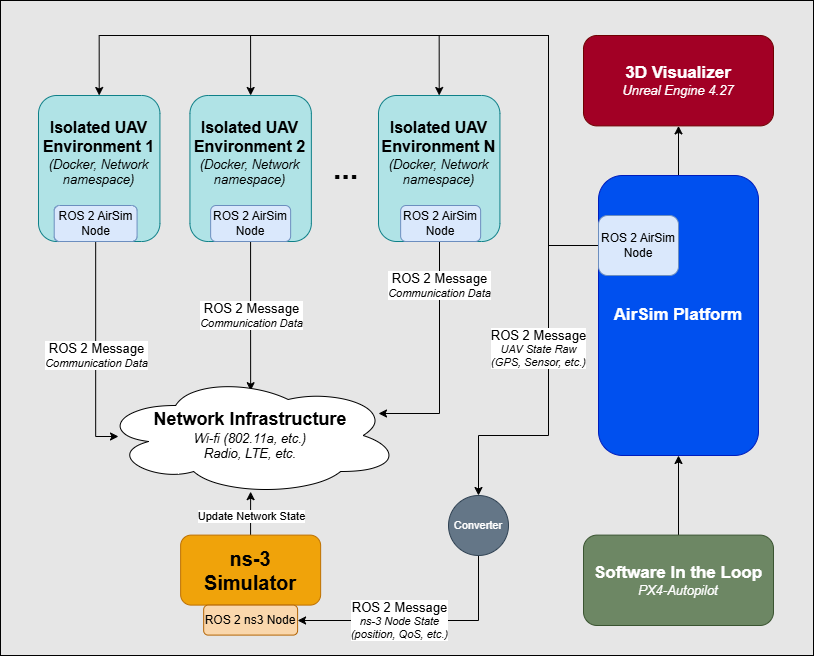

The diagram above was exported from draw.io. Its source (the exported page's mxGraphModel, read from the mxfile embedded in the PNG):
<mxGraphModel dx="1052" dy="638" grid="0" gridSize="10" guides="1" tooltips="1" connect="1" arrows="1" fold="1" page="0" pageScale="1" pageWidth="850" pageHeight="1100" background="#FFFFFF" math="0" shadow="0">
  <root>
    <mxCell id="0" />
    <mxCell id="1" parent="0" />
    <mxCell id="8vokYioGJBEXTBhB_fzM-86" value="" style="rounded=0;whiteSpace=wrap;html=1;fillColor=#E6E6E6;" vertex="1" parent="1">
      <mxGeometry x="2" y="265" width="813" height="655" as="geometry" />
    </mxCell>
    <mxCell id="8vokYioGJBEXTBhB_fzM-60" style="edgeStyle=orthogonalEdgeStyle;rounded=0;orthogonalLoop=1;jettySize=auto;html=1;entryX=0.5;entryY=1;entryDx=0;entryDy=0;" edge="1" parent="1" source="8vokYioGJBEXTBhB_fzM-45" target="8vokYioGJBEXTBhB_fzM-49">
      <mxGeometry relative="1" as="geometry" />
    </mxCell>
    <mxCell id="8vokYioGJBEXTBhB_fzM-45" value="&lt;font style=&quot;&quot;&gt;&lt;b style=&quot;font-size: 17px;&quot;&gt;Software In the Loop&lt;/b&gt;&lt;br&gt;&lt;i style=&quot;&quot;&gt;&lt;font style=&quot;font-size: 13px;&quot;&gt;PX4-Autopilot&lt;/font&gt;&lt;/i&gt;&lt;/font&gt;" style="rounded=1;whiteSpace=wrap;html=1;fillColor=#6d8764;fontColor=#ffffff;strokeColor=#3A5431;" vertex="1" parent="1">
      <mxGeometry x="585" y="799.6" width="190" height="90.4" as="geometry" />
    </mxCell>
    <mxCell id="8vokYioGJBEXTBhB_fzM-55" style="edgeStyle=orthogonalEdgeStyle;rounded=0;orthogonalLoop=1;jettySize=auto;html=1;entryX=0.5;entryY=0;entryDx=0;entryDy=0;exitX=0;exitY=0.5;exitDx=0;exitDy=0;" edge="1" parent="1" source="8vokYioGJBEXTBhB_fzM-68" target="8vokYioGJBEXTBhB_fzM-61">
      <mxGeometry relative="1" as="geometry">
        <mxPoint x="585" y="530" as="sourcePoint" />
        <mxPoint x="445" y="750" as="targetPoint" />
        <Array as="points">
          <mxPoint x="550" y="510" />
          <mxPoint x="550" y="700" />
          <mxPoint x="480" y="700" />
        </Array>
      </mxGeometry>
    </mxCell>
    <mxCell id="8vokYioGJBEXTBhB_fzM-63" value="&lt;div style=&quot;forced-color-adjust: none; color: rgb(0, 0, 0); font-family: Helvetica; font-size: 11px; font-style: normal; font-variant-ligatures: normal; font-variant-caps: normal; font-weight: 400; letter-spacing: normal; orphans: 2; text-align: center; text-indent: 0px; text-transform: none; widows: 2; word-spacing: 0px; -webkit-text-stroke-width: 0px; white-space: nowrap; text-decoration-thickness: initial; text-decoration-style: initial; text-decoration-color: initial;&quot;&gt;&lt;font style=&quot;forced-color-adjust: none; font-size: 13px;&quot;&gt;ROS 2 Message&lt;/font&gt;&lt;/div&gt;&lt;i style=&quot;forced-color-adjust: none; color: rgb(0, 0, 0); font-family: Helvetica; font-size: 11px; font-variant-ligatures: normal; font-variant-caps: normal; font-weight: 400; letter-spacing: normal; orphans: 2; text-align: center; text-indent: 0px; text-transform: none; widows: 2; word-spacing: 0px; -webkit-text-stroke-width: 0px; white-space: nowrap; text-decoration-thickness: initial; text-decoration-style: initial; text-decoration-color: initial;&quot;&gt;UAV State Raw&lt;br style=&quot;forced-color-adjust: none;&quot;&gt;(GPS, Sensor, etc.)&lt;/i&gt;" style="edgeLabel;html=1;align=center;verticalAlign=middle;resizable=1;points=[];resizeHeight=0;resizeWidth=0;" vertex="1" connectable="0" parent="8vokYioGJBEXTBhB_fzM-55">
      <mxGeometry x="-0.2252" relative="1" as="geometry">
        <mxPoint x="-10" y="9" as="offset" />
      </mxGeometry>
    </mxCell>
    <mxCell id="8vokYioGJBEXTBhB_fzM-70" style="edgeStyle=orthogonalEdgeStyle;rounded=0;orthogonalLoop=1;jettySize=auto;html=1;entryX=0.5;entryY=1;entryDx=0;entryDy=0;" edge="1" parent="1" source="8vokYioGJBEXTBhB_fzM-49" target="8vokYioGJBEXTBhB_fzM-69">
      <mxGeometry relative="1" as="geometry" />
    </mxCell>
    <mxCell id="8vokYioGJBEXTBhB_fzM-49" value="&lt;b&gt;&lt;font style=&quot;font-size: 17px;&quot;&gt;AirSim Platform&lt;/font&gt;&lt;/b&gt;" style="rounded=1;whiteSpace=wrap;html=1;fillColor=#0050ef;strokeColor=#001DBC;fontColor=#ffffff;" vertex="1" parent="1">
      <mxGeometry x="600" y="440" width="160" height="280" as="geometry" />
    </mxCell>
    <mxCell id="8vokYioGJBEXTBhB_fzM-44" style="edgeStyle=orthogonalEdgeStyle;rounded=0;orthogonalLoop=1;jettySize=auto;html=1;entryX=0.5;entryY=0.968;entryDx=0;entryDy=0;entryPerimeter=0;" edge="1" parent="1" source="8vokYioGJBEXTBhB_fzM-31" target="8vokYioGJBEXTBhB_fzM-46">
      <mxGeometry relative="1" as="geometry">
        <mxPoint x="252" y="760" as="targetPoint" />
      </mxGeometry>
    </mxCell>
    <mxCell id="8vokYioGJBEXTBhB_fzM-85" value="Update Network State" style="edgeLabel;html=1;align=center;verticalAlign=middle;resizable=0;points=[];" vertex="1" connectable="0" parent="8vokYioGJBEXTBhB_fzM-44">
      <mxGeometry x="-0.3955" relative="1" as="geometry">
        <mxPoint y="-6" as="offset" />
      </mxGeometry>
    </mxCell>
    <mxCell id="8vokYioGJBEXTBhB_fzM-31" value="&lt;b style=&quot;&quot;&gt;&lt;font style=&quot;font-size: 20px;&quot;&gt;ns-3 Simulator&lt;/font&gt;&lt;/b&gt;" style="rounded=1;whiteSpace=wrap;html=1;fillColor=#f0a30a;fontColor=#000000;strokeColor=#BD7000;" vertex="1" parent="1">
      <mxGeometry x="182.14000000000001" y="799.6" width="140" height="70" as="geometry" />
    </mxCell>
    <mxCell id="8vokYioGJBEXTBhB_fzM-36" style="edgeStyle=orthogonalEdgeStyle;rounded=0;orthogonalLoop=1;jettySize=auto;html=1;" edge="1" parent="1" source="8vokYioGJBEXTBhB_fzM-33">
      <mxGeometry relative="1" as="geometry">
        <mxPoint x="120" y="701" as="targetPoint" />
        <Array as="points">
          <mxPoint x="97.14285714285714" y="701.4000000000001" />
        </Array>
      </mxGeometry>
    </mxCell>
    <mxCell id="8vokYioGJBEXTBhB_fzM-33" value="&lt;font style=&quot;&quot;&gt;&lt;b style=&quot;font-size: 16px;&quot;&gt;&lt;font style=&quot;font-size: 16px;&quot;&gt;Isolated UAV Environment 1&lt;/font&gt;&lt;/b&gt;&lt;br&gt;&lt;i style=&quot;&quot;&gt;&lt;font style=&quot;font-size: 13px;&quot;&gt;(Docker, Network namespace)&lt;/font&gt;&lt;/i&gt;&lt;/font&gt;&lt;div&gt;&lt;font style=&quot;&quot;&gt;&lt;i style=&quot;&quot;&gt;&lt;font style=&quot;font-size: 13px;&quot;&gt;&lt;br&gt;&lt;/font&gt;&lt;/i&gt;&lt;/font&gt;&lt;/div&gt;&lt;div&gt;&lt;font style=&quot;&quot;&gt;&lt;i style=&quot;&quot;&gt;&lt;font style=&quot;font-size: 13px;&quot;&gt;&lt;br&gt;&lt;/font&gt;&lt;/i&gt;&lt;/font&gt;&lt;/div&gt;" style="rounded=1;whiteSpace=wrap;html=1;fillColor=#b0e3e6;strokeColor=#0e8088;" vertex="1" parent="1">
      <mxGeometry x="40" y="360" width="121.43" height="146" as="geometry" />
    </mxCell>
    <mxCell id="8vokYioGJBEXTBhB_fzM-34" value="&lt;font style=&quot;&quot;&gt;&lt;b style=&quot;font-size: 16px;&quot;&gt;&lt;font style=&quot;font-size: 16px;&quot;&gt;Isolated UAV Environment 2&lt;/font&gt;&lt;/b&gt;&lt;br&gt;&lt;i style=&quot;&quot;&gt;&lt;font style=&quot;font-size: 13px;&quot;&gt;(Docker, Network namespace)&lt;/font&gt;&lt;/i&gt;&lt;/font&gt;&lt;div&gt;&lt;font style=&quot;&quot;&gt;&lt;i style=&quot;&quot;&gt;&lt;font style=&quot;font-size: 13px;&quot;&gt;&lt;br&gt;&lt;/font&gt;&lt;/i&gt;&lt;/font&gt;&lt;/div&gt;&lt;div&gt;&lt;font style=&quot;&quot;&gt;&lt;i style=&quot;&quot;&gt;&lt;font style=&quot;font-size: 13px;&quot;&gt;&lt;br&gt;&lt;/font&gt;&lt;/i&gt;&lt;/font&gt;&lt;/div&gt;" style="rounded=1;whiteSpace=wrap;html=1;fillColor=#b0e3e6;strokeColor=#0e8088;" vertex="1" parent="1">
      <mxGeometry x="191.43" y="360" width="121.43" height="146" as="geometry" />
    </mxCell>
    <mxCell id="8vokYioGJBEXTBhB_fzM-39" style="edgeStyle=orthogonalEdgeStyle;rounded=0;orthogonalLoop=1;jettySize=auto;html=1;exitX=0.5;exitY=1;exitDx=0;exitDy=0;" edge="1" parent="1" source="8vokYioGJBEXTBhB_fzM-54">
      <mxGeometry relative="1" as="geometry">
        <mxPoint x="380" y="678" as="targetPoint" />
        <Array as="points">
          <mxPoint x="441" y="678" />
        </Array>
      </mxGeometry>
    </mxCell>
    <mxCell id="8vokYioGJBEXTBhB_fzM-35" value="&lt;font style=&quot;&quot;&gt;&lt;b style=&quot;&quot;&gt;&lt;font style=&quot;font-size: 16px;&quot;&gt;Isolated UAV Environment N&lt;/font&gt;&lt;/b&gt;&lt;br&gt;&lt;i style=&quot;&quot;&gt;&lt;font style=&quot;font-size: 13px;&quot;&gt;(Docker, Network namespace)&lt;/font&gt;&lt;/i&gt;&lt;/font&gt;&lt;div&gt;&lt;font style=&quot;&quot;&gt;&lt;i style=&quot;&quot;&gt;&lt;font style=&quot;font-size: 13px;&quot;&gt;&lt;br&gt;&lt;/font&gt;&lt;/i&gt;&lt;/font&gt;&lt;/div&gt;&lt;div&gt;&lt;font style=&quot;&quot;&gt;&lt;i style=&quot;&quot;&gt;&lt;font style=&quot;font-size: 13px;&quot;&gt;&lt;br&gt;&lt;/font&gt;&lt;/i&gt;&lt;/font&gt;&lt;/div&gt;" style="rounded=1;whiteSpace=wrap;html=1;fillColor=#b0e3e6;strokeColor=#0e8088;" vertex="1" parent="1">
      <mxGeometry x="380" y="360" width="121.43" height="146" as="geometry" />
    </mxCell>
    <mxCell id="8vokYioGJBEXTBhB_fzM-37" value="&lt;b&gt;&lt;font style=&quot;font-size: 30px;&quot;&gt;...&lt;/font&gt;&lt;/b&gt;" style="text;html=1;align=center;verticalAlign=middle;resizable=0;points=[];autosize=1;strokeColor=none;fillColor=none;" vertex="1" parent="1">
      <mxGeometry x="322.1542857142857" y="408" width="50" height="50" as="geometry" />
    </mxCell>
    <mxCell id="8vokYioGJBEXTBhB_fzM-38" style="edgeStyle=orthogonalEdgeStyle;rounded=0;orthogonalLoop=1;jettySize=auto;html=1;entryX=0.5;entryY=0;entryDx=0;entryDy=0;" edge="1" parent="1" source="8vokYioGJBEXTBhB_fzM-34">
      <mxGeometry relative="1" as="geometry">
        <mxPoint x="252.14499999999998" y="655.2" as="targetPoint" />
      </mxGeometry>
    </mxCell>
    <mxCell id="8vokYioGJBEXTBhB_fzM-46" value="&lt;font style=&quot;font-size: 13px;&quot;&gt;&lt;b style=&quot;font-size: 17px;&quot;&gt;&lt;font style=&quot;font-size: 18px;&quot;&gt;Network Infrastructure&lt;/font&gt;&lt;/b&gt;&lt;br&gt;&lt;i&gt;Wi-fi (802.11a, etc.)&lt;br&gt;Radio,&amp;nbsp;&lt;/i&gt;&lt;/font&gt;&lt;i style=&quot;font-size: 13px;&quot;&gt;&lt;span style=&quot;background-color: initial;&quot;&gt;LTE,&amp;nbsp;&lt;/span&gt;&lt;span style=&quot;background-color: initial;&quot;&gt;etc.&lt;/span&gt;&lt;/i&gt;" style="ellipse;shape=cloud;whiteSpace=wrap;html=1;" vertex="1" parent="1">
      <mxGeometry x="102.14" y="640" width="300" height="120" as="geometry" />
    </mxCell>
    <mxCell id="8vokYioGJBEXTBhB_fzM-52" value="ROS 2 AirSim Node" style="rounded=1;whiteSpace=wrap;html=1;fillColor=#dae8fc;strokeColor=#6c8ebf;" vertex="1" parent="1">
      <mxGeometry x="55.71" y="470" width="82.86" height="36" as="geometry" />
    </mxCell>
    <mxCell id="8vokYioGJBEXTBhB_fzM-53" value="ROS 2 AirSim Node" style="rounded=1;whiteSpace=wrap;html=1;fillColor=#dae8fc;strokeColor=#6c8ebf;" vertex="1" parent="1">
      <mxGeometry x="212.14" y="470" width="80" height="36" as="geometry" />
    </mxCell>
    <mxCell id="8vokYioGJBEXTBhB_fzM-54" value="ROS 2 AirSim Node" style="rounded=1;whiteSpace=wrap;html=1;fillColor=#dae8fc;strokeColor=#6c8ebf;" vertex="1" parent="1">
      <mxGeometry x="402.14000000000004" y="470" width="80" height="36" as="geometry" />
    </mxCell>
    <mxCell id="8vokYioGJBEXTBhB_fzM-62" style="edgeStyle=orthogonalEdgeStyle;rounded=0;orthogonalLoop=1;jettySize=auto;html=1;entryX=1;entryY=0.5;entryDx=0;entryDy=0;" edge="1" parent="1" source="8vokYioGJBEXTBhB_fzM-61" target="8vokYioGJBEXTBhB_fzM-67">
      <mxGeometry relative="1" as="geometry">
        <Array as="points">
          <mxPoint x="480" y="885" />
          <mxPoint x="299" y="885" />
        </Array>
      </mxGeometry>
    </mxCell>
    <mxCell id="8vokYioGJBEXTBhB_fzM-66" value="&lt;div&gt;&lt;div&gt;&lt;font style=&quot;font-size: 13px;&quot;&gt;ROS 2 Message&lt;/font&gt;&lt;/div&gt;&lt;i&gt;ns-3 Node State&lt;br&gt;(position, QoS, etc.)&lt;/i&gt;&lt;/div&gt;" style="edgeLabel;html=1;align=center;verticalAlign=middle;resizable=0;points=[];" vertex="1" connectable="0" parent="8vokYioGJBEXTBhB_fzM-62">
      <mxGeometry x="0.3622" relative="1" as="geometry">
        <mxPoint x="23" as="offset" />
      </mxGeometry>
    </mxCell>
    <mxCell id="8vokYioGJBEXTBhB_fzM-61" value="&lt;font style=&quot;font-size: 11px;&quot;&gt;Converter&lt;/font&gt;" style="ellipse;whiteSpace=wrap;html=1;aspect=fixed;fillColor=#647687;fontColor=#ffffff;strokeColor=#314354;" vertex="1" parent="1">
      <mxGeometry x="450" y="760" width="60" height="60" as="geometry" />
    </mxCell>
    <mxCell id="8vokYioGJBEXTBhB_fzM-67" value="ROS 2 ns3 Node" style="rounded=1;whiteSpace=wrap;html=1;fillColor=#fad7ac;strokeColor=#b46504;" vertex="1" parent="1">
      <mxGeometry x="205.17000000000002" y="869.6" width="93.93" height="30" as="geometry" />
    </mxCell>
    <mxCell id="8vokYioGJBEXTBhB_fzM-73" style="edgeStyle=orthogonalEdgeStyle;rounded=0;orthogonalLoop=1;jettySize=auto;html=1;entryX=0.5;entryY=0;entryDx=0;entryDy=0;" edge="1" parent="1" source="8vokYioGJBEXTBhB_fzM-68" target="8vokYioGJBEXTBhB_fzM-34">
      <mxGeometry relative="1" as="geometry">
        <Array as="points">
          <mxPoint x="550" y="510" />
          <mxPoint x="550" y="300" />
          <mxPoint x="252" y="300" />
        </Array>
      </mxGeometry>
    </mxCell>
    <mxCell id="8vokYioGJBEXTBhB_fzM-74" style="edgeStyle=orthogonalEdgeStyle;rounded=0;orthogonalLoop=1;jettySize=auto;html=1;entryX=0.5;entryY=0;entryDx=0;entryDy=0;" edge="1" parent="1" source="8vokYioGJBEXTBhB_fzM-68" target="8vokYioGJBEXTBhB_fzM-33">
      <mxGeometry relative="1" as="geometry">
        <Array as="points">
          <mxPoint x="550" y="510" />
          <mxPoint x="550" y="300" />
          <mxPoint x="101" y="300" />
        </Array>
      </mxGeometry>
    </mxCell>
    <mxCell id="8vokYioGJBEXTBhB_fzM-76" style="edgeStyle=orthogonalEdgeStyle;rounded=0;orthogonalLoop=1;jettySize=auto;html=1;exitX=0;exitY=0.5;exitDx=0;exitDy=0;entryX=0.5;entryY=0;entryDx=0;entryDy=0;" edge="1" parent="1" source="8vokYioGJBEXTBhB_fzM-68" target="8vokYioGJBEXTBhB_fzM-35">
      <mxGeometry relative="1" as="geometry">
        <Array as="points">
          <mxPoint x="550" y="510" />
          <mxPoint x="550" y="300" />
          <mxPoint x="441" y="300" />
        </Array>
      </mxGeometry>
    </mxCell>
    <mxCell id="8vokYioGJBEXTBhB_fzM-68" value="ROS 2 AirSim Node" style="rounded=1;whiteSpace=wrap;html=1;fillColor=#dae8fc;strokeColor=#6c8ebf;" vertex="1" parent="1">
      <mxGeometry x="600" y="480" width="80" height="60" as="geometry" />
    </mxCell>
    <mxCell id="8vokYioGJBEXTBhB_fzM-69" value="&lt;font style=&quot;&quot;&gt;&lt;font style=&quot;font-size: 17px;&quot;&gt;&lt;b style=&quot;&quot;&gt;3D Visualizer&lt;/b&gt;&lt;/font&gt;&lt;/font&gt;&lt;div&gt;&lt;font style=&quot;&quot;&gt;&lt;font style=&quot;font-style: italic; font-size: 13px;&quot;&gt;Unreal Engine 4.27&lt;/font&gt;&lt;/font&gt;&lt;/div&gt;" style="rounded=1;whiteSpace=wrap;html=1;fillColor=#a20025;fontColor=#ffffff;strokeColor=#6F0000;" vertex="1" parent="1">
      <mxGeometry x="585" y="300" width="190" height="90.4" as="geometry" />
    </mxCell>
    <mxCell id="8vokYioGJBEXTBhB_fzM-81" value="&lt;div style=&quot;forced-color-adjust: none; color: rgb(0, 0, 0); font-family: Helvetica; font-size: 11px; font-style: normal; font-variant-ligatures: normal; font-variant-caps: normal; font-weight: 400; letter-spacing: normal; orphans: 2; text-align: center; text-indent: 0px; text-transform: none; widows: 2; word-spacing: 0px; -webkit-text-stroke-width: 0px; white-space: nowrap; text-decoration-thickness: initial; text-decoration-style: initial; text-decoration-color: initial;&quot;&gt;&lt;font style=&quot;forced-color-adjust: none; font-size: 13px;&quot;&gt;ROS 2 Message&lt;/font&gt;&lt;/div&gt;&lt;i&gt;Communication Data&lt;/i&gt;" style="edgeLabel;html=1;align=center;verticalAlign=middle;resizable=1;points=[];resizeHeight=0;resizeWidth=0;" vertex="1" connectable="0" parent="1">
      <mxGeometry x="97.14000000000023" y="620.0033333333334" as="geometry" />
    </mxCell>
    <mxCell id="8vokYioGJBEXTBhB_fzM-82" value="&lt;div style=&quot;forced-color-adjust: none; color: rgb(0, 0, 0); font-family: Helvetica; font-size: 11px; font-style: normal; font-variant-ligatures: normal; font-variant-caps: normal; font-weight: 400; letter-spacing: normal; orphans: 2; text-align: center; text-indent: 0px; text-transform: none; widows: 2; word-spacing: 0px; -webkit-text-stroke-width: 0px; white-space: nowrap; text-decoration-thickness: initial; text-decoration-style: initial; text-decoration-color: initial;&quot;&gt;&lt;font style=&quot;forced-color-adjust: none; font-size: 13px;&quot;&gt;ROS 2 Message&lt;/font&gt;&lt;/div&gt;&lt;i&gt;Communication Data&lt;/i&gt;" style="edgeLabel;html=1;align=center;verticalAlign=middle;resizable=1;points=[];resizeHeight=0;resizeWidth=0;" vertex="1" connectable="0" parent="1">
      <mxGeometry x="252.1400000000002" y="580.0033333333334" as="geometry" />
    </mxCell>
    <mxCell id="8vokYioGJBEXTBhB_fzM-83" value="&lt;div style=&quot;forced-color-adjust: none; color: rgb(0, 0, 0); font-family: Helvetica; font-size: 11px; font-style: normal; font-variant-ligatures: normal; font-variant-caps: normal; font-weight: 400; letter-spacing: normal; orphans: 2; text-align: center; text-indent: 0px; text-transform: none; widows: 2; word-spacing: 0px; -webkit-text-stroke-width: 0px; white-space: nowrap; text-decoration-thickness: initial; text-decoration-style: initial; text-decoration-color: initial;&quot;&gt;&lt;font style=&quot;forced-color-adjust: none; font-size: 13px;&quot;&gt;ROS 2 Message&lt;/font&gt;&lt;/div&gt;&lt;i&gt;Communication Data&lt;/i&gt;" style="edgeLabel;html=1;align=center;verticalAlign=middle;resizable=1;points=[];resizeHeight=0;resizeWidth=0;" vertex="1" connectable="0" parent="1">
      <mxGeometry x="440.7100000000002" y="550.0033333333334" as="geometry" />
    </mxCell>
  </root>
</mxGraphModel>